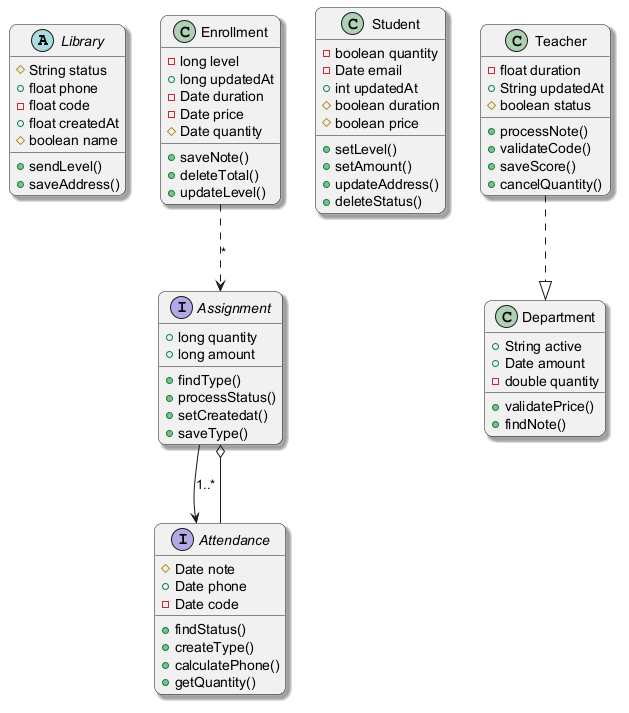

The diagram above was rendered by PlantUML. Its source (embedded in the PNG):
@startuml
skinparam backgroundColor #FFFFFF
skinparam roundCorner 15
skinparam shadowing true
abstract class Library {
  #String status
  +float phone
  -float code
  +float createdAt
  #boolean name
  +sendLevel()
  +saveAddress()
}
interface Assignment {
  +long quantity
  +long amount
  +findType()
  +processStatus()
  +setCreatedat()
  +saveType()
}
class Student {
  -boolean quantity
  -Date email
  +int updatedAt
  #boolean duration
  #boolean price
  +setLevel()
  +setAmount()
  +updateAddress()
  +deleteStatus()
}
class Teacher {
  -float duration
  +String updatedAt
  #boolean status
  +processNote()
  +validateCode()
  +saveScore()
  +cancelQuantity()
}
class Enrollment {
  -long level
  +long updatedAt
  -Date duration
  -Date price
  #Date quantity
  +saveNote()
  +deleteTotal()
  +updateLevel()
}
class Department {
  +String active
  +Date amount
  -double quantity
  +validatePrice()
  +findNote()
}
interface Attendance {
  #Date note
  +Date phone
  -Date code
  +findStatus()
  +createType()
  +calculatePhone()
  +getQuantity()
}
Assignment --> Attendance : "1..*"
Attendance --o Assignment
Enrollment ..> Assignment : "*"
Teacher ..|> Department
@enduml